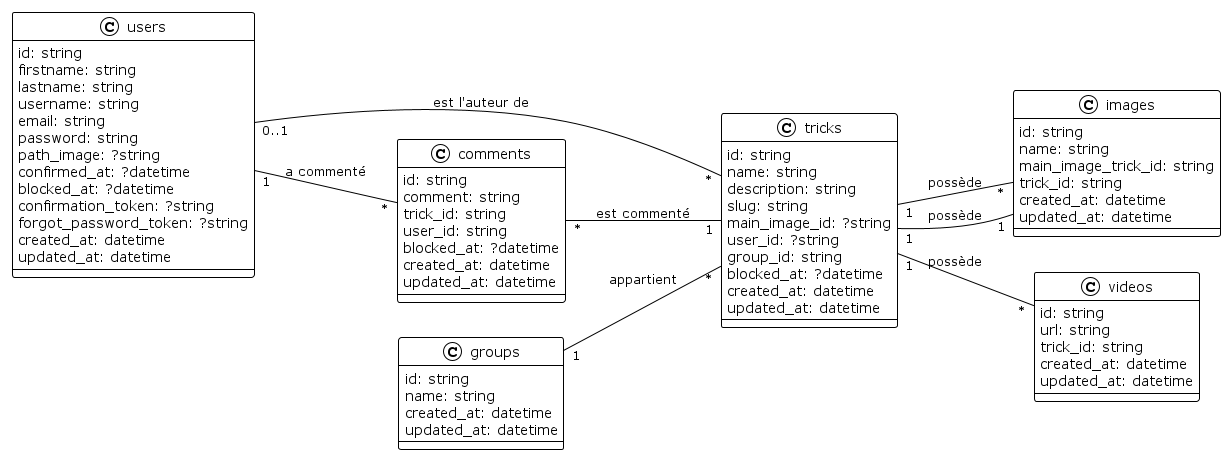

The diagram above was rendered by PlantUML. Its source (embedded in the PNG):
@startuml

!theme plain
left to right direction

class tricks {
    id: string
    name: string
    description: string
    slug: string
    main_image_id: ?string
    user_id: ?string
    group_id: string
    blocked_at: ?datetime
    created_at: datetime
    updated_at: datetime
}

class images {
    id: string
    name: string
    main_image_trick_id: string
    trick_id: string
    created_at: datetime
    updated_at: datetime
}

class videos {
    id: string
    url: string
    trick_id: string
    created_at: datetime
    updated_at: datetime
}

class comments {
    id: string
    comment: string
    trick_id: string
    user_id: string
    blocked_at: ?datetime
    created_at: datetime
    updated_at: datetime
}

class groups {
    id: string
    name: string
    created_at: datetime
    updated_at: datetime
}

class users {
    id: string
    firstname: string
    lastname: string
    username: string
    email: string
    password: string
    path_image: ?string
    confirmed_at: ?datetime
    blocked_at: ?datetime
    confirmation_token: ?string
    forgot_password_token: ?string
    created_at: datetime
    updated_at: datetime
}

tricks "1" -- "*" images : possède
tricks "1" -- "1" images : possède
tricks "1" -- "*" videos : possède
groups "1" -- "*" tricks : appartient
users "1" -- "*" comments : a commenté
comments "*" -- "1" tricks : est commenté
users "0..1" -- "*" tricks : est l'auteur de

@enduml